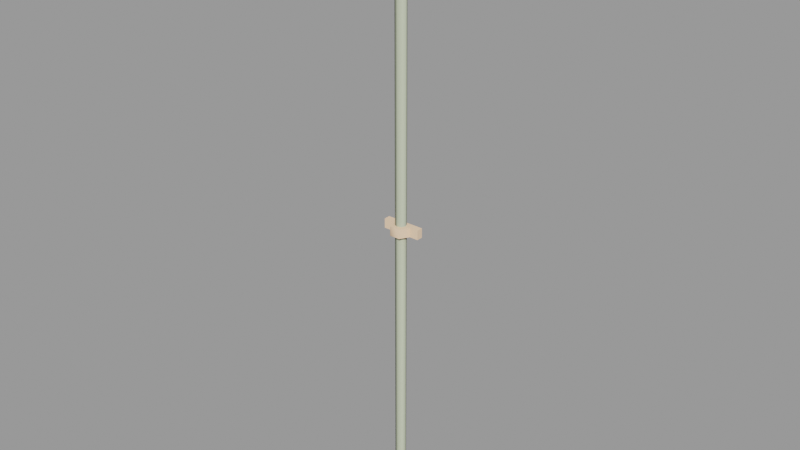 # Source: conduit_pipe02.blend  (saved by Blender 2.92.15; exported with 4.5.12 LTS)
import bpy
from mathutils import Matrix  # noqa: F401  (used for matrix-valued properties, if any)

bpy.ops.wm.read_factory_settings(use_empty=True)
scene = bpy.context.scene
scene.name = 'conduit_pipe02.qc'

# ---- collections
col_conduit_pipe02 = bpy.data.collections.new('conduit_pipe02'); scene.collection.children.link(col_conduit_pipe02)

# ---- materials (node trees are filled in below, after node groups)
mat_conduit = bpy.data.materials.new('conduit')
mat_conduit.use_transparent_shadow = False
mat_conduit.diffuse_color = (0.9916, 0.6809, 0.4522, 1.0)
mat_phy = bpy.data.materials.new('  phy')
mat_phy.use_transparent_shadow = False
mat_phy.diffuse_color = (0.616, 0.6767, 0.4858, 1.0)

# ---- material node trees

# ---- meshes
me_conduit_pipe02 = bpy.data.meshes.new('conduit_pipe02')
me_conduit_pipe02.from_pydata([(2.432, -3e-06, 71.98), (-2.432, -3e-06, 71.98), (1.216, -2.106, 71.98), (-1.216, -2.106, 71.98), (-4.501, 1.475, 141.8), (-4.501, 0.005023, 141.8), (-4.501, 1.475, 144.0), (-4.501, 0.005023, 144.0), (4.501, 0.005023, 141.8), (4.501, 1.475, 141.8), (4.501, 0.005023, 144.0), (4.501, 1.475, 144.0), (-2.432, -6e-06, 141.8), (2.432, -6e-06, 141.8), (-1.216, -2.106, 141.8), (1.216, -2.106, 141.8), (2.432, -6e-06, 144.0), (1.216, -2.106, 144.0), (-1.216, -2.106, 144.0), (-2.432, -6e-06, 144.0), (-4.501, 1.475, 69.77), (-4.501, 0.005026, 69.77), (-4.501, 1.475, 71.98), (-4.501, 0.005026, 71.98), (4.501, 0.005026, 69.77), (4.501, 1.475, 69.77), (4.501, 0.005026, 71.98), (4.501, 1.475, 71.98), (-2.432, -3e-06, 69.77), (2.432, -3e-06, 69.77), (-1.216, -2.106, 69.77), (1.216, -2.106, 69.77), (1.244, -0.02778, 0.0), (1.244, -0.02778, 72.0), (0.8697, -0.864, 0.0), (0.8697, -0.864, 72.0), (0.0, -1.229, 0.0), (0.0, -1.229, 72.0), (-0.8697, -0.864, 0.0), (-0.8697, -0.864, 72.0), (-1.244, -0.02778, 0.0), (-1.244, -0.02778, 72.0), (-0.8735, 0.8346, 0.0), (-0.8735, 0.8346, 72.0), (0.0, 1.185, 0.0), (0.0, 1.185, 72.0), (0.8735, 0.8346, 0.0), (0.8735, 0.8346, 72.0), (0.8735, 0.8346, 142.9), (1.244, -0.02778, 142.9), (0.0, 1.185, 142.9), (-0.8735, 0.8346, 142.9), (-1.244, -0.02778, 142.9), (-0.8697, -0.864, 142.9), (0.0, -1.229, 142.9), (0.8697, -0.864, 142.9)], [], [(0, 1, 2), (1, 3, 2), (4, 5, 6), (5, 7, 6), (8, 9, 10), (9, 11, 10), (4, 9, 5), (9, 8, 5), (7, 10, 6), (10, 11, 6), (5, 8, 7), (8, 10, 7), (12, 13, 14), (15, 14, 13), (16, 17, 13), (17, 15, 13), (17, 18, 15), (18, 14, 15), (18, 19, 14), (19, 12, 14), (16, 19, 17), (19, 18, 17), (20, 21, 22), (21, 23, 22), (24, 25, 26), (25, 27, 26), (20, 25, 21), (25, 24, 21), (23, 26, 22), (26, 27, 22), (21, 24, 23), (24, 26, 23), (28, 29, 30), (31, 30, 29), (0, 2, 29), (2, 31, 29), (2, 3, 31), (3, 30, 31), (3, 1, 30), (1, 28, 30), (32, 33, 34), (33, 35, 34), (34, 35, 36), (35, 37, 36), (36, 37, 38), (37, 39, 38), (38, 39, 40), (39, 41, 40), (40, 41, 42), (41, 43, 42), (42, 43, 44), (43, 45, 44), (44, 45, 46), (45, 47, 46), (46, 47, 32), (47, 33, 32), (48, 49, 33), (47, 48, 33), (50, 48, 47), (45, 50, 47), (51, 50, 45), (43, 51, 45), (52, 51, 43), (41, 52, 43), (53, 52, 41), (39, 53, 41), (54, 53, 39), (37, 54, 39), (55, 54, 37), (35, 55, 37), (49, 55, 35), (33, 49, 35)])
me_conduit_pipe02.polygons.foreach_set('use_smooth', [True] * 72)
_k = set([(0, 2), (1, 2), (1, 3), (2, 3), (4, 5), (5, 7), (5, 8), (5, 9), (6, 7), (6, 10), (7, 10), (8, 9), (8, 10), (10, 11), (12, 14), (13, 14), (13, 15), (14, 15), (16, 17), (17, 18), (17, 19), (18, 19), (20, 21), (21, 23), (21, 24), (21, 25), (22, 23), (22, 26), (23, 26), (24, 25), (24, 26), (26, 27), (28, 30), (29, 30), (29, 31), (30, 31), (33, 35), (33, 47), (35, 37), (37, 39), (39, 41), (41, 43), (43, 45), (45, 47)])
me_conduit_pipe02.attributes.new('sharp_edge', 'BOOLEAN', 'EDGE').data.foreach_set('value', [ (min(e.vertices), max(e.vertices)) in _k for e in me_conduit_pipe02.edges])
_uv = me_conduit_pipe02.uv_layers.new(name='UVMap')
_uv.uv.foreach_set('vector', [0.2898, 0.007118, 0.4736, 0.007118, 0.3357, 0.08673, 0.4736, 0.007118, 0.4276, 0.08673, 0.3357, 0.08673, 0.96, 0.1383, 0.9949, 0.1383, 0.96, 0.203, 0.9949, 0.1383, 0.9949, 0.203, 0.96, 0.203, 0.6109, 0.1383, 0.6458, 0.1383, 0.6109, 0.203, 0.6458, 0.1383, 0.6458, 0.203, 0.6109, 0.203, 0.96, 0.1383, 0.6458, 0.1383, 0.96, 0.1034, 0.6458, 0.1383, 0.6458, 0.1034, 0.96, 0.1034, 0.96, 0.03872, 0.6458, 0.03872, 0.96, 0.003818, 0.6458, 0.03872, 0.6458, 0.003818, 0.96, 0.003818, 0.96, 0.1034, 0.6458, 0.1034, 0.96, 0.03872, 0.6458, 0.1034, 0.6458, 0.03872, 0.96, 0.03872, 0.5972, 0.2332, 0.4133, 0.2332, 0.5512, 0.1535, 0.4593, 0.1535, 0.5512, 0.1535, 0.4133, 0.2332, 0.2898, 0.007118, 0.3357, 0.08673, 0.2291, 0.04215, 0.3357, 0.08673, 0.275, 0.1218, 0.2291, 0.04215, 0.3357, 0.08673, 0.4276, 0.08673, 0.3357, 0.1568, 0.4276, 0.08673, 0.4276, 0.1568, 0.3357, 0.1568, 0.4276, 0.08673, 0.4736, 0.007118, 0.4883, 0.1218, 0.4736, 0.007118, 0.5343, 0.04215, 0.4883, 0.1218, 0.2898, 0.007118, 0.4736, 0.007118, 0.3357, 0.08673, 0.4736, 0.007118, 0.4276, 0.08673, 0.3357, 0.08673, 0.96, 0.1383, 0.9949, 0.1383, 0.96, 0.203, 0.9949, 0.1383, 0.9949, 0.203, 0.96, 0.203, 0.6109, 0.1383, 0.6458, 0.1383, 0.6109, 0.203, 0.6458, 0.1383, 0.6458, 0.203, 0.6109, 0.203, 0.96, 0.1383, 0.6458, 0.1383, 0.96, 0.1034, 0.6458, 0.1383, 0.6458, 0.1034, 0.96, 0.1034, 0.96, 0.03872, 0.6458, 0.03872, 0.96, 0.003818, 0.6458, 0.03872, 0.6458, 0.003818, 0.96, 0.003818, 0.96, 0.1034, 0.6458, 0.1034, 0.96, 0.03872, 0.6458, 0.1034, 0.6458, 0.03872, 0.96, 0.03872, 0.5972, 0.2332, 0.4133, 0.2332, 0.5512, 0.1535, 0.4593, 0.1535, 0.5512, 0.1535, 0.4133, 0.2332, 0.2898, 0.007118, 0.3357, 0.08673, 0.2291, 0.04215, 0.3357, 0.08673, 0.275, 0.1218, 0.2291, 0.04215, 0.3357, 0.08673, 0.4276, 0.08673, 0.3357, 0.1568, 0.4276, 0.08673, 0.4276, 0.1568, 0.3357, 0.1568, 0.4276, 0.08673, 0.4736, 0.007118, 0.4883, 0.1218, 0.4736, 0.007118, 0.5343, 0.04215, 0.4883, 0.1218, 0.2117, -2.016, 0.2117, 0.9942, 0.1883, -2.016, 0.2117, 0.9942, 0.1883, 0.9942, 0.1883, -2.016, 0.1883, -2.016, 0.1883, 0.9942, 0.1629, -2.016, 0.1883, 0.9942, 0.1629, 0.9942, 0.1629, -2.016, 0.1629, -2.016, 0.1629, 0.9942, 0.1375, -2.016, 0.1629, 0.9942, 0.1375, 0.9942, 0.1375, -2.016, 0.1375, -2.016, 0.1375, 0.9942, 0.114, -2.016, 0.1375, 0.9942, 0.114, 0.9942, 0.114, -2.016, 0.114, -2.016, 0.114, 0.9942, 0.08944, -2.016, 0.114, 0.9942, 0.08944, 0.9942, 0.08944, -2.016, 0.08944, -2.016, 0.08944, 0.9942, 0.06375, -2.016, 0.08944, 0.9942, 0.06375, 0.9942, 0.06375, -2.016, 0.06375, -2.016, 0.06375, 0.9942, 0.03804, -2.016, 0.06375, 0.9942, 0.03804, 0.9942, 0.03804, -2.016, 0.03804, -2.016, 0.03804, 0.9942, 0.0131, -2.016, 0.03804, 0.9942, 0.0131, 0.9942, 0.0131, -2.016, 0.03804, 0.9942, 0.0131, 0.9942, 0.0131, -2.016, 0.03804, -2.016, 0.03804, 0.9942, 0.0131, -2.016, 0.06375, 0.9942, 0.03804, 0.9942, 0.03804, -2.016, 0.06375, -2.016, 0.06375, 0.9942, 0.03804, -2.016, 0.08944, 0.9942, 0.06375, 0.9942, 0.06375, -2.016, 0.08944, -2.016, 0.08944, 0.9942, 0.06375, -2.016, 0.114, 0.9942, 0.08944, 0.9942, 0.08944, -2.016, 0.114, -2.016, 0.114, 0.9942, 0.08944, -2.016, 0.1375, 0.9942, 0.114, 0.9942, 0.114, -2.016, 0.1375, -2.016, 0.1375, 0.9942, 0.114, -2.016, 0.1629, 0.9942, 0.1375, 0.9942, 0.1375, -2.016, 0.1629, -2.016, 0.1629, 0.9942, 0.1375, -2.016, 0.1883, 0.9942, 0.1629, 0.9942, 0.1629, -2.016, 0.1883, -2.016, 0.1883, 0.9942, 0.1629, -2.016, 0.2117, 0.9942, 0.1883, 0.9942, 0.1883, -2.016, 0.2117, -2.016, 0.2117, 0.9942, 0.1883, -2.016])
me_conduit_pipe02.materials.append(mat_conduit)
me_conduit_pipe02.use_remesh_fix_poles = True
me_conduit_pipe02.use_remesh_preserve_attributes = False
me_conduit_pipe02.use_mirror_vertex_groups = False
me_conduit_pipe02.update()
me_conduit_pipe02.normals_split_custom_set([tuple(v) for v in zip(*[iter([0.0, 0.0, 1.0, 0.0, 0.0, 1.0, 0.0, 0.0, 1.0, 0.0, 0.0, 1.0, 0.0, 0.0, 1.0, 0.0, 0.0, 1.0, -1.0, 0.0, 0.0, -1.0, 0.0, 0.0, -1.0, 0.0, 0.0, -1.0, 0.0, 0.0, -1.0, 0.0, 0.0, -1.0, 0.0, 0.0, 1.0, 0.0, 0.0, 1.0, 0.0, 0.0, 1.0, 0.0, 0.0, 1.0, 0.0, 0.0, 1.0, 0.0, 0.0, 1.0, 0.0, 0.0, 0.0, 0.0, -1.0, 0.0, 0.0, -1.0, 0.0, 0.0, -1.0, 0.0, 0.0, -1.0, 0.0, 0.0, -1.0, 0.0, 0.0, -1.0, 0.0, 0.0, 1.0, 0.0, 0.0, 1.0, 0.0, 0.0, 1.0, 0.0, 0.0, 1.0, 0.0, 0.0, 1.0, 0.0, 0.0, 1.0, 0.0, -1.0, 0.0, 0.0, -1.0, 0.0, 0.0, -1.0, 0.0, 0.0, -1.0, 0.0, 0.0, -1.0, 0.0, 0.0, -1.0, 0.0, 0.0, 0.0, -1.0, 0.0, 0.0, -1.0, 0.0, 0.0, -1.0, 0.0, 0.0, -1.0, 0.0, 0.0, -1.0, 0.0, 0.0, -1.0, 0.866, -0.5, 0.0, 0.6546, -0.7559, 1.652e-08, 0.866, -0.5, 0.0, 0.6546, -0.7559, 1.652e-08, 0.3273, -0.9449, 9.061e-05, 0.866, -0.5, 0.0, 0.6546, -0.7559, 1.652e-08, -0.3273, -0.9449, -8.335e-05, 0.3273, -0.9449, 9.061e-05, -0.3273, -0.9449, -8.335e-05, -0.6546, -0.7559, -1.652e-08, 0.3273, -0.9449, 9.061e-05, -0.3273, -0.9449, -8.335e-05, -0.866, -0.5, 0.0, -0.6546, -0.7559, -1.652e-08, -0.866, -0.5, 0.0, -0.866, -0.5, 0.0, -0.6546, -0.7559, -1.652e-08, 0.0, 0.0, 1.0, 0.0, 0.0, 1.0, 0.0, 0.0, 1.0, 0.0, 0.0, 1.0, 0.0, 0.0, 1.0, 0.0, 0.0, 1.0, -1.0, 0.0, 0.0, -1.0, 0.0, 0.0, -1.0, 0.0, 0.0, -1.0, 0.0, 0.0, -1.0, 0.0, 0.0, -1.0, 0.0, 0.0, 1.0, 0.0, 0.0, 1.0, 0.0, 0.0, 1.0, 0.0, 0.0, 1.0, 0.0, 0.0, 1.0, 0.0, 0.0, 1.0, 0.0, 0.0, 0.0, 0.0, -1.0, 0.0, 0.0, -1.0, 0.0, 0.0, -1.0, 0.0, 0.0, -1.0, 0.0, 0.0, -1.0, 0.0, 0.0, -1.0, 0.0, 0.0, 1.0, 0.0, 0.0, 1.0, 0.0, 0.0, 1.0, 0.0, 0.0, 1.0, 0.0, 0.0, 1.0, 0.0, 0.0, 1.0, 0.0, -1.0, 0.0, 0.0, -1.0, 0.0, 0.0, -1.0, 0.0, 0.0, -1.0, 0.0, 0.0, -1.0, 0.0, 0.0, -1.0, 0.0, 0.0, 0.0, -1.0, 0.0, 0.0, -1.0, 0.0, 0.0, -1.0, 0.0, 0.0, -1.0, 0.0, 0.0, -1.0, 0.0, 0.0, -1.0, 0.866, -0.5, 0.0, 0.6546, -0.7559, -0.0001558, 0.866, -0.5, 0.0, 0.6546, -0.7559, -0.0001558, 0.3273, -0.9449, 8.335e-05, 0.866, -0.5, 0.0, 0.6546, -0.7559, -0.0001558, -0.3273, -0.9449, -6.524e-05, 0.3273, -0.9449, 8.335e-05, -0.3273, -0.9449, -6.524e-05, -0.6547, -0.7559, 6.524e-05, 0.3273, -0.9449, 8.335e-05, -0.3273, -0.9449, -6.524e-05, -0.866, -0.5, 0.0, -0.6547, -0.7559, 6.524e-05, -0.866, -0.5, 0.0, -0.866, -0.5, 0.0, -0.6547, -0.7559, 6.524e-05, 0.9905, 0.1373, 2.214e-11, 0.9884, -0.1522, -7.447e-10, 0.786, -0.6182, -3.202e-08, 0.9884, -0.1522, -7.447e-10, 0.599, -0.8007, -3.155e-08, 0.786, -0.6182, -3.202e-08, 0.786, -0.6182, -3.202e-08, 0.599, -0.8007, -3.155e-08, 0.1384, -0.9904, -4.589e-08, 0.599, -0.8007, -3.155e-08, -0.1384, -0.9904, -4.392e-08, 0.1384, -0.9904, -4.589e-08, 0.1384, -0.9904, -4.589e-08, -0.1384, -0.9904, -4.392e-08, -0.599, -0.8007, -3.226e-08, -0.1384, -0.9904, -4.392e-08, -0.786, -0.6182, -3.129e-08, -0.599, -0.8007, -3.226e-08, -0.599, -0.8007, -3.226e-08, -0.786, -0.6182, -3.129e-08, -0.9884, -0.1522, -2.356e-10, -0.786, -0.6182, -3.129e-08, -0.9905, 0.1373, -4.869e-10, -0.9884, -0.1522, -2.356e-10, -0.9884, -0.1522, -2.356e-10, -0.9905, 0.1373, -4.869e-10, -0.7896, 0.6137, 3.24e-08, -0.9905, 0.1373, -4.869e-10, -0.5945, 0.8041, 3.116e-08, -0.7896, 0.6137, 3.24e-08, -0.7896, 0.6137, 3.24e-08, -0.5945, 0.8041, 3.116e-08, -0.1327, 0.9912, 4.552e-08, -0.5945, 0.8041, 3.116e-08, 0.1327, 0.9912, 4.356e-08, -0.1327, 0.9912, 4.552e-08, -0.1327, 0.9912, 4.552e-08, 0.1327, 0.9912, 4.356e-08, 0.5945, 0.8041, 3.239e-08, 0.1327, 0.9912, 4.356e-08, 0.7896, 0.6137, 3.115e-08, 0.5945, 0.8041, 3.239e-08, 0.5945, 0.8041, 3.239e-08, 0.7896, 0.6137, 3.115e-08, 0.9905, 0.1373, 2.214e-11, 0.7896, 0.6137, 3.115e-08, 0.9884, -0.1522, -7.447e-10, 0.9905, 0.1373, 2.214e-11, 0.7896, 0.6137, 3.975e-08, 0.9884, -0.1522, -2.352e-10, 0.9905, 0.1373, 2.822e-09, 0.5945, 0.8041, 3.4e-08, 0.7896, 0.6137, 3.975e-08, 0.9905, 0.1373, 2.822e-09, 0.1327, 0.9912, 5.32e-08, 0.7896, 0.6137, 3.975e-08, 0.5945, 0.8041, 3.4e-08, -0.1327, 0.9912, 4.921e-08, 0.1327, 0.9912, 5.32e-08, 0.5945, 0.8041, 3.4e-08, -0.5945, 0.8041, 3.573e-08, 0.1327, 0.9912, 5.32e-08, -0.1327, 0.9912, 4.921e-08, -0.7896, 0.6137, 3.798e-08, -0.5945, 0.8041, 3.573e-08, -0.1327, 0.9912, 4.921e-08, -0.9905, 0.1373, 2.833e-09, -0.5945, 0.8041, 3.573e-08, -0.7896, 0.6137, 3.798e-08, -0.9884, -0.1522, -2.371e-10, -0.9905, 0.1373, 2.833e-09, -0.7896, 0.6137, 3.798e-08, -0.786, -0.6182, -3.252e-08, -0.9905, 0.1373, 2.833e-09, -0.9884, -0.1522, -2.371e-10, -0.599, -0.8007, -3.773e-08, -0.786, -0.6182, -3.252e-08, -0.9884, -0.1522, -2.371e-10, -0.1384, -0.9904, -5.375e-08, -0.786, -0.6182, -3.252e-08, -0.599, -0.8007, -3.773e-08, 0.1384, -0.9904, -4.973e-08, -0.1384, -0.9904, -5.375e-08, -0.599, -0.8007, -3.773e-08, 0.599, -0.8007, -3.944e-08, -0.1384, -0.9904, -5.375e-08, 0.1384, -0.9904, -4.973e-08, 0.786, -0.6182, -3.077e-08, 0.599, -0.8007, -3.944e-08, 0.1384, -0.9904, -4.973e-08, 0.9884, -0.1522, -2.352e-10, 0.599, -0.8007, -3.944e-08, 0.786, -0.6182, -3.077e-08, 0.9905, 0.1373, 2.822e-09, 0.9884, -0.1522, -2.352e-10, 0.786, -0.6182, -3.077e-08])] * 3)])
me_conduit_pipe02_physics = bpy.data.meshes.new('conduit_pipe02_physics')
me_conduit_pipe02_physics.from_pydata([(-0.8881, 0.867, 0.0), (-1.256, -0.02102, 0.0), (-0.8881, 0.867, 144.0), (-1.256, -0.02103, 144.0), (-0.8881, -0.9091, 144.0), (-0.8881, -0.9091, 0.0), (0.0, 1.235, 0.0), (0.8881, 0.867, 0.0), (1.256, -0.02102, 0.0), (0.0, -1.277, 0.0), (0.8881, -0.9091, 0.0), (0.0, 1.235, 144.0), (0.0, -1.277, 144.0), (0.8881, 0.867, 144.0), (1.256, -0.02103, 144.0), (0.8881, -0.9091, 144.0)], [], [(0, 1, 2), (2, 1, 3), (4, 3, 5), (5, 3, 1), (6, 7, 8), (6, 8, 0), (0, 8, 1), (1, 8, 9), (1, 9, 5), (9, 8, 10), (2, 11, 6), (2, 6, 0), (4, 5, 12), (5, 9, 12), (4, 2, 3), (4, 12, 2), (12, 11, 2), (12, 13, 11), (12, 14, 13), (12, 15, 14), (10, 14, 15), (10, 8, 14), (12, 10, 15), (12, 9, 10), (8, 13, 14), (8, 7, 13), (11, 13, 6), (6, 13, 7)])
me_conduit_pipe02_physics.polygons.foreach_set('use_smooth', [True] * 28)
_uv = me_conduit_pipe02_physics.uv_layers.new(name='UVMap')
_uv.uv.foreach_set('vector', [0.0, 0.0, 0.0, 0.0, 0.0, 0.0, 0.0, 0.0, 0.0, 0.0, 0.0, 0.0, 0.0, 0.0, 0.0, 0.0, 0.0, 0.0, 0.0, 0.0, 0.0, 0.0, 0.0, 0.0, 0.0, 0.0, 0.0, 0.0, 0.0, 0.0, 0.0, 0.0, 0.0, 0.0, 0.0, 0.0, 0.0, 0.0, 0.0, 0.0, 0.0, 0.0, 0.0, 0.0, 0.0, 0.0, 0.0, 0.0, 0.0, 0.0, 0.0, 0.0, 0.0, 0.0, 0.0, 0.0, 0.0, 0.0, 0.0, 0.0, 0.0, 0.0, 0.0, 0.0, 0.0, 0.0, 0.0, 0.0, 0.0, 0.0, 0.0, 0.0, 0.0, 0.0, 0.0, 0.0, 0.0, 0.0, 0.0, 0.0, 0.0, 0.0, 0.0, 0.0, 0.0, 0.0, 0.0, 0.0, 0.0, 0.0, 0.0, 0.0, 0.0, 0.0, 0.0, 0.0, 0.0, 0.0, 0.0, 0.0, 0.0, 0.0, 0.0, 0.0, 0.0, 0.0, 0.0, 0.0, 0.0, 0.0, 0.0, 0.0, 0.0, 0.0, 0.0, 0.0, 0.0, 0.0, 0.0, 0.0, 0.0, 0.0, 0.0, 0.0, 0.0, 0.0, 0.0, 0.0, 0.0, 0.0, 0.0, 0.0, 0.0, 0.0, 0.0, 0.0, 0.0, 0.0, 0.0, 0.0, 0.0, 0.0, 0.0, 0.0, 0.0, 0.0, 0.0, 0.0, 0.0, 0.0, 0.0, 0.0, 0.0, 0.0, 0.0, 0.0, 0.0, 0.0, 0.0, 0.0, 0.0, 0.0, 0.0, 0.0, 0.0, 0.0, 0.0, 0.0])
me_conduit_pipe02_physics.materials.append(mat_phy)
me_conduit_pipe02_physics.use_remesh_fix_poles = True
me_conduit_pipe02_physics.use_remesh_preserve_attributes = False
me_conduit_pipe02_physics.use_mirror_vertex_groups = False
me_conduit_pipe02_physics.update()
me_conduit_pipe02_physics.normals_split_custom_set([tuple(v) for v in zip(*[iter([-0.707, 0.01486, -0.707, -0.1368, 0.01558, -0.9905, -0.7071, -0.008786, -0.7071, -0.7071, -0.008786, -0.7071, -0.1368, 0.01558, -0.9905, 0.1368, -0.001642, -0.9906, 0.7071, -0.008718, -0.7071, 0.1368, -0.001642, -0.9906, 0.7071, 0.00134, -0.7072, 0.7071, 0.00134, -0.7072, 0.1368, -0.001642, -0.9906, -0.1368, 0.01558, -0.9905, -1.0, 0.004346, -1.222e-05, -0.7071, 0.002524, 0.7071, -0.1367, 0.02128, 0.9904, -1.0, 0.004346, -1.222e-05, -0.1367, 0.02128, 0.9904, -0.707, 0.01486, -0.707, -0.707, 0.01486, -0.707, -0.1367, 0.02128, 0.9904, -0.1368, 0.01558, -0.9905, -0.1368, 0.01558, -0.9905, -0.1367, 0.02128, 0.9904, 0.9998, 0.01748, -6.789e-05, -0.1368, 0.01558, -0.9905, 0.9998, 0.01748, -6.789e-05, 0.7071, 0.00134, -0.7072, 0.9998, 0.01748, -6.789e-05, -0.1367, 0.02128, 0.9904, 0.7071, 0.001328, 0.7071, -0.7071, -0.008786, -0.7071, -0.9998, -0.01741, 4.301e-06, -1.0, 0.004346, -1.222e-05, -0.7071, -0.008786, -0.7071, -1.0, 0.004346, -1.222e-05, -0.707, 0.01486, -0.707, 0.7071, -0.008718, -0.7071, 0.7071, 0.00134, -0.7072, 0.9999, -0.0162, 9.596e-06, 0.7071, 0.00134, -0.7072, 0.9998, 0.01748, -6.789e-05, 0.9999, -0.0162, 9.596e-06, 0.7071, -0.008718, -0.7071, -0.7071, -0.008786, -0.7071, 0.1368, -0.001642, -0.9906, 0.7071, -0.008718, -0.7071, 0.9999, -0.0162, 9.596e-06, -0.7071, -0.008786, -0.7071, 0.9999, -0.0162, 9.596e-06, -0.9998, -0.01741, 4.301e-06, -0.7071, -0.008786, -0.7071, 0.9999, -0.0162, 9.596e-06, -0.7071, -0.007463, 0.7071, -0.9998, -0.01741, 4.301e-06, 0.9999, -0.0162, 9.596e-06, 0.1367, -0.005761, 0.9906, -0.7071, -0.007463, 0.7071, 0.9999, -0.0162, 9.596e-06, 0.7071, -0.002578, 0.7071, 0.1367, -0.005761, 0.9906, 0.7071, 0.001328, 0.7071, 0.1367, -0.005761, 0.9906, 0.7071, -0.002578, 0.7071, 0.7071, 0.001328, 0.7071, -0.1367, 0.02128, 0.9904, 0.1367, -0.005761, 0.9906, 0.9999, -0.0162, 9.596e-06, 0.7071, 0.001328, 0.7071, 0.7071, -0.002578, 0.7071, 0.9999, -0.0162, 9.596e-06, 0.9998, 0.01748, -6.789e-05, 0.7071, 0.001328, 0.7071, -0.1367, 0.02128, 0.9904, -0.7071, -0.007463, 0.7071, 0.1367, -0.005761, 0.9906, -0.1367, 0.02128, 0.9904, -0.7071, 0.002524, 0.7071, -0.7071, -0.007463, 0.7071, -0.9998, -0.01741, 4.301e-06, -0.7071, -0.007463, 0.7071, -1.0, 0.004346, -1.222e-05, -1.0, 0.004346, -1.222e-05, -0.7071, -0.007463, 0.7071, -0.7071, 0.002524, 0.7071])] * 3)])
arm_conduit_pipe02_qc_skeleton = bpy.data.armatures.new('conduit_pipe02.qc_skeleton')  # bones are not reproduced

# ---- objects
ob_conduit_pipe02_qc_skeleton = bpy.data.objects.new('conduit_pipe02.qc_skeleton', arm_conduit_pipe02_qc_skeleton)
ob_conduit_pipe02 = bpy.data.objects.new('conduit_pipe02', me_conduit_pipe02)
ob_conduit_pipe02_physics = bpy.data.objects.new('conduit_pipe02_physics', me_conduit_pipe02_physics)

# ---- transforms, parenting, visibility, modifiers, constraints
ob_conduit_pipe02_qc_skeleton.location = (0.0, 0.0, 0.0)
ob_conduit_pipe02_qc_skeleton.show_in_front = True
ob_conduit_pipe02_qc_skeleton.lineart.crease_threshold = 0.0
ob_conduit_pipe02.parent = ob_conduit_pipe02_qc_skeleton
ob_conduit_pipe02.location = (0.0, 0.0, 0.0)
ob_conduit_pipe02.lineart.crease_threshold = 0.0
_vg = ob_conduit_pipe02.vertex_groups.new(name='static_prop')
_vg.add([0, 1, 2, 3, 4, 5, 6, 7, 8, 9, 10, 11, 12, 13, 14, 15, 16, 17, 18, 19, 20, 21, 22, 23, 24, 25, 26, 27, 28, 29, 30, 31, 32, 33, 34, 35, 36, 37, 38, 39, 40, 41, 42, 43, 44, 45, 46, 47, 48, 49, 50, 51, 52, 53, 54, 55], 1.0, 'REPLACE')
_m = ob_conduit_pipe02.modifiers.new('Armature', 'ARMATURE')
_m.object = ob_conduit_pipe02_qc_skeleton
ob_conduit_pipe02_physics.parent = ob_conduit_pipe02_qc_skeleton
ob_conduit_pipe02_physics.location = (0.0, 0.0, 0.0)
ob_conduit_pipe02_physics.display_type = 'SOLID'
ob_conduit_pipe02_physics.show_wire = True
ob_conduit_pipe02_physics.lineart.crease_threshold = 0.0
_vg = ob_conduit_pipe02_physics.vertex_groups.new(name='static_prop')
_vg.add([0, 1, 2, 3, 4, 5, 6, 7, 8, 9, 10, 11, 12, 13, 14, 15], 1.0, 'REPLACE')
_m = ob_conduit_pipe02_physics.modifiers.new('Armature', 'ARMATURE')
_m.object = ob_conduit_pipe02_qc_skeleton

# ---- collection membership
scene.collection.objects.link(ob_conduit_pipe02_qc_skeleton)
scene.collection.objects.link(ob_conduit_pipe02)
scene.collection.objects.link(ob_conduit_pipe02_physics)
col_conduit_pipe02.objects.link(ob_conduit_pipe02_qc_skeleton)
col_conduit_pipe02.objects.link(ob_conduit_pipe02)
col_conduit_pipe02.objects.link(ob_conduit_pipe02_physics)

# ---- scene / render settings (as saved in the file)
scene.frame_start = 1; scene.frame_end = 250; scene.frame_set(0)
scene.render.engine = 'BLENDER_EEVEE_NEXT'
scene.cycles.use_denoising = False
scene.cycles.samples = 128
scene.cycles.sampling_pattern = 'TABULATED_SOBOL'
scene.cycles.use_adaptive_sampling = False
scene.cycles.use_light_tree = False
scene.view_settings.view_transform = 'Filmic'
bpy.context.view_layer.update()

# ---- added for rendering (the .blend has no active camera and no usable light): camera, sun + grey world if the file has none
cam_auto = bpy.data.cameras.new('AutoCamera')
cam_auto.lens = 50.0
cam_auto.sensor_width = 36.0
cam_auto.clip_end = 2343.5
ob_auto_camera = bpy.data.objects.new('AutoCamera', cam_auto)
scene.collection.objects.link(ob_auto_camera)
ob_auto_camera.location = (133.534, -160.556, 178.827)
ob_auto_camera.rotation_euler = (1.09748, -7.21219e-08, 0.694738)
scene.camera = ob_auto_camera
light_auto_sun = bpy.data.lights.new('AutoSun', 'SUN')
light_auto_sun.energy = 3.0
light_auto_sun.angle = 0.0523599
ob_auto_sun = bpy.data.objects.new('AutoSun', light_auto_sun)
scene.collection.objects.link(ob_auto_sun)
ob_auto_sun.rotation_euler = (0.872665, 0.174533, 0.523599)
if scene.world is None:
    world_auto = bpy.data.worlds.new('AutoWorld')
    world_auto.color = (0.3, 0.3, 0.3)
    scene.world = world_auto
bpy.context.view_layer.update()
